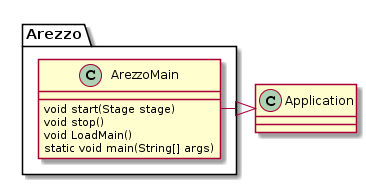

The diagram above was rendered by PlantUML. Its source (embedded in the PNG):
@startuml
package Arezzo
{
	class ArezzoMain
	{
		void start(Stage stage)
		void stop()
		void LoadMain()
		static void main(String[] args)
	}
}

ArezzoMain -|> Application
@enduml